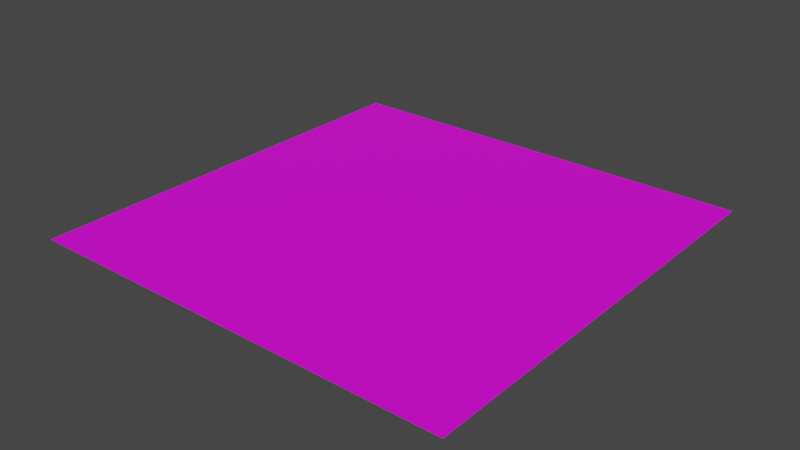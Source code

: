 # Source: plane.blend  (saved by Blender 2.93.21; exported with 4.5.12 LTS)
import bpy
from mathutils import Matrix  # noqa: F401  (used for matrix-valued properties, if any)

bpy.ops.wm.read_factory_settings(use_empty=True)
scene = bpy.context.scene
scene.name = 'Scene'

# ---- collections
col_collection = bpy.data.collections.new('Collection'); scene.collection.children.link(col_collection)

# ---- images (referenced by path relative to the original .blend; pixels are not part of the script)
import os
ASSET_DIR = os.environ.get("B2B_ASSET_DIR", "")  # directory of the original .blend (textures are referenced by path, not embedded)
HERE = os.path.dirname(os.path.abspath(__file__))  # packed textures are extracted next to this script under _unpacked/

def load_image(name, relpath, width, height, colorspace="sRGB"):
    """Load a texture the original file referenced (path relative to the .blend, or extracted next to this script)."""
    p = next((c for c in (os.path.join(HERE, relpath), os.path.join(ASSET_DIR, relpath)) if relpath and os.path.exists(c)), "")
    if p:
        img = bpy.data.images.load(p, check_existing=True)
        img.name = name
    else:  # same state as the original file: an image datablock whose file is absent (Cycles renders it pink)
        img = bpy.data.images.new(name, width, height)
        img.source = "FILE"
        img.filepath = "//" + (relpath or name)
    img.colorspace_settings.name = colorspace
    return img
img_tile_png = load_image('tile.png', 'tile.png', 1024, 1024, 'sRGB')

# ---- materials (node trees are filled in below, after node groups)
mat_plane = bpy.data.materials.new('plane')
mat_plane.use_transparent_shadow = False

# ---- material node trees
mat_plane.use_nodes = True; mat_plane.node_tree.nodes.clear()
_N = mat_plane.node_tree.nodes; _L = mat_plane.node_tree.links
n0 = _N.new('ShaderNodeBsdfPrincipled'); n0.name = 'Principled BSDF'; n0.location = (10, 300)
n0.distribution = 'GGX'
n0.subsurface_method = 'BURLEY'
n0.inputs[3].default_value = 1.45
n0.inputs[27].default_value = (0.0, 0.0, 0.0, 1.0)
n0.inputs[28].default_value = 1.0
n1 = _N.new('ShaderNodeOutputMaterial'); n1.name = 'Material Output'; n1.location = (300, 300)
n2 = _N.new('ShaderNodeTexImage'); n2.name = 'Image Texture'; n2.location = (-280, 280)
n2.image = img_tile_png
_L.new(n0.outputs[0], n1.inputs[0])
_L.new(n2.outputs[0], n0.inputs[0])
n1.is_active_output = True

# ---- world
world_world = bpy.data.worlds.new('World'); scene.world = world_world
world_world.use_nodes = True; world_world.node_tree.nodes.clear()
_N = world_world.node_tree.nodes; _L = world_world.node_tree.links
n0 = _N.new('ShaderNodeOutputWorld'); n0.name = 'World Output'; n0.location = (300, 300)
n1 = _N.new('ShaderNodeBackground'); n1.name = 'Background'; n1.location = (10, 300)
n1.inputs[0].default_value = (0.05088, 0.05088, 0.05088, 1.0)
_L.new(n1.outputs[0], n0.inputs[0])
n0.is_active_output = True
world_world.color = (0.05088, 0.05088, 0.05088)
world_world.use_sun_shadow = False
world_world.sun_shadow_jitter_overblur = 0.0

# ---- meshes
me_plane = bpy.data.meshes.new('Plane')
me_plane.from_pydata([(0.0, 0.0, 0.0), (0.0, -16.0, 0.0), (16.0, 0.0, 0.0), (16.0, -16.0, 0.0)], [], [(0, 1, 3, 2)])
_uv = me_plane.uv_layers.new(name='UVMap')
_uv.uv.foreach_set('vector', [0.0, 0.0, 1.0, 0.0, 1.0, 1.0, 0.0, 1.0])
me_plane.materials.append(mat_plane)
me_plane.use_remesh_fix_poles = True
me_plane.use_remesh_preserve_attributes = False
me_plane.update()

# ---- objects
ob_plane = bpy.data.objects.new('Plane', me_plane)

# ---- transforms, parenting, visibility, modifiers, constraints
ob_plane.location = (0.0, 0.0, 0.0)

# ---- collection membership
col_collection.objects.link(ob_plane)

# ---- scene / render settings (as saved in the file)
scene.frame_start = 1; scene.frame_end = 250; scene.frame_set(1)
scene.render.engine = 'BLENDER_EEVEE_NEXT'
scene.cycles.use_denoising = False
scene.cycles.samples = 128
scene.cycles.sampling_pattern = 'TABULATED_SOBOL'
scene.cycles.use_adaptive_sampling = False
scene.cycles.use_light_tree = False
scene.view_settings.view_transform = 'Filmic'
bpy.context.view_layer.update()

# ---- added for rendering (the .blend has no active camera and no usable light): camera, sun
cam_auto = bpy.data.cameras.new('AutoCamera')
cam_auto.lens = 50.0
cam_auto.sensor_width = 36.0
cam_auto.clip_end = 1000.0
ob_auto_camera = bpy.data.objects.new('AutoCamera', cam_auto)
scene.collection.objects.link(ob_auto_camera)
ob_auto_camera.location = (28.9354, -33.1225, 16.7484)
ob_auto_camera.rotation_euler = (1.09748, -7.21219e-08, 0.694738)
scene.camera = ob_auto_camera
light_auto_sun = bpy.data.lights.new('AutoSun', 'SUN')
light_auto_sun.energy = 3.0
light_auto_sun.angle = 0.0523599
ob_auto_sun = bpy.data.objects.new('AutoSun', light_auto_sun)
scene.collection.objects.link(ob_auto_sun)
ob_auto_sun.rotation_euler = (0.872665, 0.174533, 0.523599)
bpy.context.view_layer.update()
